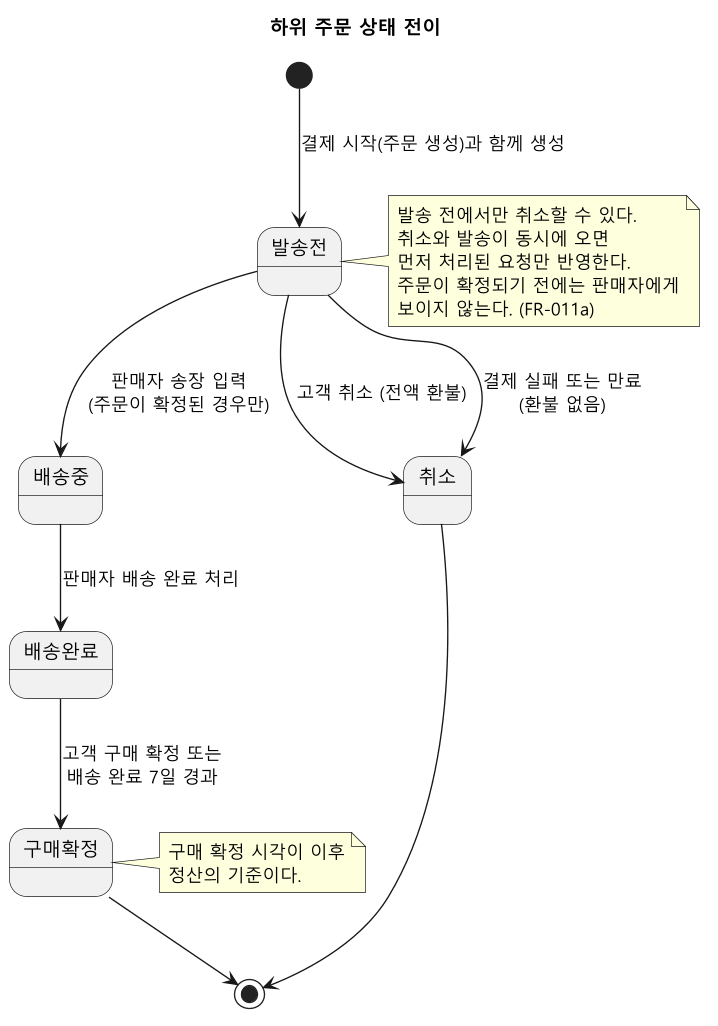

The diagram above was rendered by PlantUML. Its source (embedded in the PNG):
@startuml
skinparamlocked defaultFontName Malgun Gothic
skinparamlocked dpi 130
' 하위 주문 상태 전이 (data-model.md의 허용 목록과 같다)
title 하위 주문 상태 전이

[*] --> 발송전 : 결제 시작(주문 생성)과 함께 생성
발송전 --> 배송중 : 판매자 송장 입력\n(주문이 확정된 경우만)
발송전 --> 취소 : 고객 취소 (전액 환불)
발송전 --> 취소 : 결제 실패 또는 만료\n(환불 없음)
배송중 --> 배송완료 : 판매자 배송 완료 처리
배송완료 --> 구매확정 : 고객 구매 확정 또는\n배송 완료 7일 경과
구매확정 --> [*]
취소 --> [*]

note right of 발송전
  발송 전에서만 취소할 수 있다.
  취소와 발송이 동시에 오면
  먼저 처리된 요청만 반영한다.
  주문이 확정되기 전에는 판매자에게
  보이지 않는다. (FR-011a)
end note

note right of 구매확정
  구매 확정 시각이 이후
  정산의 기준이다.
end note
@enduml